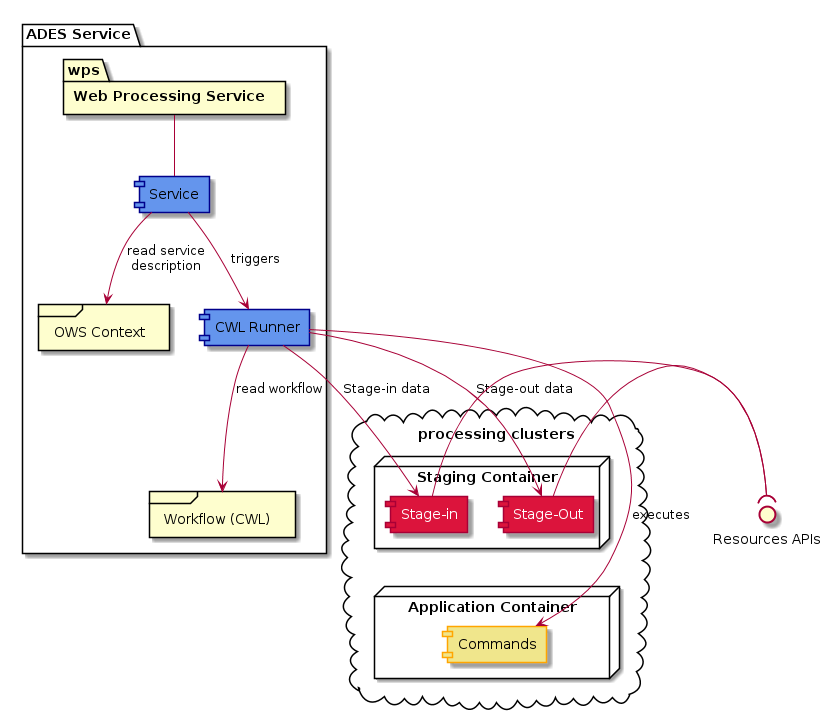

The diagram above was rendered by PlantUML. Its source (embedded in the PNG):
@startuml Service Component Diagram

hide stereotype

skinparam component<<tbd>> {
    BackgroundColor Crimson
    FontColor white
}

skinparam component<<3rd>> {
    BackgroundColor CornFlowerBlue
    BorderColor DarkBlue
}

skinparam component<<reuse>> {
    BackgroundColor Khaki
    BorderColor Orange
}

() "Resources APIs" as resources

package "ADES Service"{

    package "Web Processing Service" as wps

    [Service] as zooservice <<3rd>>

    frame "OWS Context" as ows

    [CWL Runner] as cwlrun <<3rd>>

    ows -[hidden]right- cwlrun

    zooservice --> cwlrun : triggers

    frame "Workflow (CWL)" as cwl

    cwlrun --> cwl : read workflow
    zooservice --> ows : read service\ndescription

}

cloud "processing clusters"{

    node "Application Container" {
        [Commands] <<reuse>> as commands
    }

    node "Staging Container" {
        [Stage-in] as stagein <<tbd>>
        [Stage-Out] as stageout <<tbd>>
    }

    commands -[hidden]up- stagein
}

cwlrun --> stagein : Stage-in data
cwlrun --> stageout : Stage-out data
cwlrun -right-> commands : executes

stagein -( resources
stageout -( resources

wps -down- zooservice

@enduml